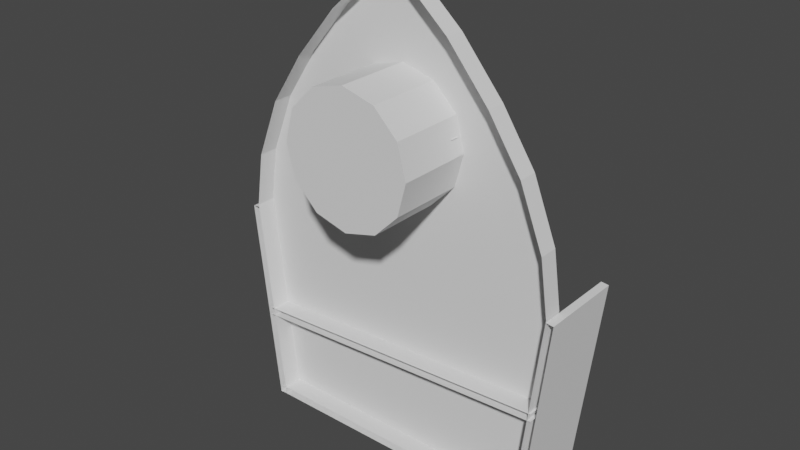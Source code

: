 # Source: Wall_Shelves.blend  (saved by Blender 3.5.10; exported with 4.5.12 LTS)
import bpy
from mathutils import Matrix  # noqa: F401  (used for matrix-valued properties, if any)

bpy.ops.wm.read_factory_settings(use_empty=True)
scene = bpy.context.scene
scene.name = 'Scene'

# ---- collections
col_collection = bpy.data.collections.new('Collection'); scene.collection.children.link(col_collection)

# ---- world
world_world = bpy.data.worlds.new('World'); scene.world = world_world
world_world.use_nodes = True; world_world.node_tree.nodes.clear()
_N = world_world.node_tree.nodes; _L = world_world.node_tree.links
n0 = _N.new('ShaderNodeOutputWorld'); n0.name = 'World Output'; n0.location = (300, 300)
n1 = _N.new('ShaderNodeBackground'); n1.name = 'Background'; n1.location = (10, 300)
n1.inputs[0].default_value = (0.05088, 0.05088, 0.05088, 1.0)
_L.new(n1.outputs[0], n0.inputs[0])
n0.is_active_output = True
world_world.color = (0.05088, 0.05088, 0.05088)
world_world.use_sun_shadow = False
world_world.sun_shadow_jitter_overblur = 0.0

# ---- meshes
me_cube_001 = bpy.data.meshes.new('Cube.001')
me_cube_001.from_pydata([(-0.654, -0.04509, -0.03661), (-0.7682, -0.04509, 0.946), (-0.654, 0.04509, -0.03661), (-0.7682, 0.04509, 0.946), (0.6552, -0.04509, -0.03661), (0.7682, -0.04509, 0.946), (0.6552, 0.04509, -0.03661), (0.7682, 0.04509, 0.946), (-0.01517, -0.04509, 2.173), (-0.01517, 0.04509, 2.173), (0.01517, -0.04509, 2.173), (0.01517, 0.04509, 2.173), (-0.2785, 0.04509, 1.939), (0.2785, 0.04509, 1.939), (0.2785, -0.04509, 1.939), (-0.2785, -0.04509, 1.939), (0.7313, 0.04509, 1.201), (0.7313, -0.04509, 1.201), (-0.7313, 0.04509, 1.201), (-0.7313, -0.04509, 1.201), (-0.6231, 0.04509, 1.477), (-0.6231, -0.04509, 1.477), (0.6231, 0.04509, 1.477), (0.6231, -0.04509, 1.477), (-0.4716, 0.04509, 1.708), (-0.4716, -0.04509, 1.708), (0.4716, 0.04509, 1.708), (0.4716, -0.04509, 1.708), (-0.151, -0.04509, 1.723), (0.151, -0.04509, 1.723), (0.0, -0.04509, 1.763), (-0.151, 0.04509, 1.723), (0.151, 0.04509, 1.723), (0.0, 0.04509, 1.763), (0.0, 0.04509, 1.159), (-0.151, 0.04509, 1.199), (0.151, 0.04509, 1.199), (-0.151, -0.04509, 1.199), (0.151, -0.04509, 1.199), (0.0, -0.04509, 1.159), (-0.2616, 0.04509, 1.31), (-0.302, 0.04509, 1.461), (0.2616, 0.04509, 1.31), (0.302, 0.04509, 1.461), (0.2616, -0.04509, 1.31), (-0.302, -0.04509, 1.461), (0.302, -0.04509, 1.461), (-0.2616, -0.04509, 1.31), (-0.2616, 0.04509, 1.612), (0.2616, 0.04509, 1.612), (0.2616, -0.04509, 1.612), (-0.2616, -0.04509, 1.612), (-0.6844, 0.04509, 1.32), (-0.6839, -0.04509, 1.322), (0.6808, -0.04509, 1.33), (0.6806, 0.04509, 1.33), (-0.5272, -0.04509, 1.623), (-0.5283, 0.04509, 1.621), (0.5249, -0.04509, 1.626), (0.5239, 0.04509, 1.628), (-0.0005206, 0.04509, 2.173), (-0.0006154, -0.04509, 2.173), (-0.0002236, 0.04509, 1.939), (0.0113, -0.04509, -0.03661), (0.002204, 0.04509, 0.946), (0.01116, 0.04509, -0.03661)], [], [(0, 1, 3, 2), (2, 3, 64, 65), (6, 7, 5, 4), (2, 65, 63, 0), (13, 62, 60, 11), (11, 60, 61, 10), (14, 13, 11, 10), (12, 15, 8, 9), (24, 25, 15, 12), (27, 26, 13, 14), (12, 62, 33, 31, 24), (16, 7, 64, 34, 36), (5, 7, 16, 17), (3, 1, 19, 18), (35, 18, 52, 40), (43, 22, 55, 42), (17, 16, 55, 54), (18, 19, 53, 52), (24, 31, 48, 57), (32, 26, 59, 49), (23, 22, 59, 58), (20, 21, 56, 57), (29, 30, 33, 32), (29, 32, 49, 50), (43, 46, 50, 49), (43, 42, 44, 46), (44, 42, 36, 38), (38, 36, 34, 39), (39, 34, 35, 37), (37, 35, 40, 47), (40, 41, 45, 47), (45, 41, 48, 51), (31, 28, 51, 48), (30, 28, 31, 33), (52, 53, 21, 20), (40, 52, 20, 41), (42, 55, 16, 36), (54, 55, 22, 23), (57, 56, 25, 24), (57, 48, 41, 20), (49, 59, 22, 43), (58, 59, 26, 27), (60, 62, 12, 9), (61, 60, 9, 8), (33, 62, 13, 26, 32), (34, 64, 3, 18, 35), (63, 65, 6, 4), (65, 64, 7, 6)])
_uv = me_cube_001.uv_layers.new(name='UVMap')
_uv.uv.foreach_set('vector', [0.375, 0.0, 0.625, 0.0, 0.625, 0.25, 0.375, 0.25, 0.375, 0.25, 0.625, 0.25, 0.625, 0.3754, 0.375, 0.377, 0.375, 0.5, 0.625, 0.5, 0.625, 0.75, 0.375, 0.75, 0.125, 0.5, 0.252, 0.5, 0.252, 0.75, 0.125, 0.75, 0.625, 0.5, 0.625, 0.3749, 0.625, 0.3707, 0.625, 0.5, 0.625, 0.5, 0.7543, 0.5, 0.7551, 0.75, 0.625, 0.75, 0.625, 0.75, 0.625, 0.5, 0.625, 0.5, 0.625, 0.75, 0.625, 0.25, 0.625, 0.0, 0.625, 0.0, 0.625, 0.25, 0.625, 0.25, 0.625, 0.0, 0.625, 0.0, 0.625, 0.25, 0.625, 0.75, 0.625, 0.5, 0.625, 0.5, 0.625, 0.75, 0.625, 0.25, 0.625, 0.3749, 0.625, 0.375, 0.625, 0.3311, 0.625, 0.25, 0.625, 0.5, 0.625, 0.5, 0.625, 0.3754, 0.625, 0.375, 0.625, 0.4011, 0.625, 0.75, 0.625, 0.5, 0.625, 0.5, 0.625, 0.75, 0.625, 0.25, 0.625, 0.0, 0.625, 0.0, 0.625, 0.25, 0.625, 0.3489, 0.625, 0.25, 0.625, 0.25, 0.625, 0.3273, 0.625, 0.4348, 0.625, 0.5, 0.625, 0.5, 0.625, 0.4227, 0.625, 0.75, 0.625, 0.5, 0.625, 0.5, 0.625, 0.75, 0.625, 0.25, 0.625, 0.0, 0.625, 0.0, 0.625, 0.25, 0.625, 0.25, 0.625, 0.3311, 0.625, 0.3127, 0.625, 0.25, 0.625, 0.4189, 0.625, 0.5, 0.625, 0.5, 0.625, 0.4373, 0.625, 0.75, 0.625, 0.5, 0.625, 0.5, 0.625, 0.75, 0.625, 0.25, 0.625, 0.0, 0.625, 0.0, 0.625, 0.25, 0.9167, 0.7873, 1.0, 0.7873, 1.0, 0.7127, 0.9167, 0.7127, 0.9167, 0.7873, 0.9055, 0.7127, 0.8333, 0.7127, 0.8333, 0.7873, 0.75, 0.7127, 0.7586, 0.7873, 0.8333, 0.7873, 0.8333, 0.7127, 0.75, 0.7127, 0.6667, 0.7127, 0.6667, 0.7873, 0.75, 0.7873, 0.6667, 0.7873, 0.6667, 0.7127, 0.5833, 0.7127, 0.5844, 0.7873, 0.5833, 0.7873, 0.5833, 0.7127, 0.5, 0.7127, 0.5, 0.7873, 0.5, 0.7873, 0.5, 0.7127, 0.4167, 0.7127, 0.4167, 0.7873, 0.4167, 0.7873, 0.4156, 0.7127, 0.3333, 0.7127, 0.3333, 0.7873, 0.3333, 0.7127, 0.25, 0.7127, 0.25, 0.7873, 0.3333, 0.7873, 0.25, 0.7873, 0.2414, 0.7127, 0.1667, 0.7127, 0.1667, 0.7873, 0.08333, 0.7127, 0.09446, 0.7873, 0.1667, 0.7873, 0.1667, 0.7127, 7.451e-08, 0.7873, 0.08333, 0.7873, 0.08333, 0.7127, 7.451e-08, 0.7127, 0.625, 0.25, 0.625, 0.0, 0.625, 0.0, 0.625, 0.25, 0.625, 0.3273, 0.625, 0.25, 0.625, 0.25, 0.625, 0.3149, 0.625, 0.4227, 0.625, 0.5, 0.625, 0.5, 0.625, 0.4011, 0.625, 0.75, 0.625, 0.5, 0.625, 0.5, 0.625, 0.75, 0.625, 0.25, 0.625, 0.0, 0.625, 0.0, 0.625, 0.25, 0.625, 0.25, 0.625, 0.3127, 0.625, 0.3152, 0.625, 0.25, 0.625, 0.4373, 0.625, 0.5, 0.625, 0.5, 0.625, 0.4348, 0.625, 0.75, 0.625, 0.5, 0.625, 0.5, 0.625, 0.75, 0.625, 0.3707, 0.625, 0.3749, 0.625, 0.25, 0.625, 0.25, 0.7551, 0.75, 0.7543, 0.5, 0.875, 0.5, 0.875, 0.75, 0.625, 0.375, 0.625, 0.3749, 0.625, 0.5, 0.625, 0.5, 0.625, 0.4164, 0.625, 0.375, 0.625, 0.3754, 0.625, 0.25, 0.625, 0.25, 0.625, 0.3492, 0.252, 0.75, 0.252, 0.5, 0.375, 0.5, 0.375, 0.75, 0.375, 0.377, 0.625, 0.3754, 0.625, 0.5, 0.375, 0.5])
me_cube_001.update()
me_cube_003 = bpy.data.meshes.new('Cube.003')
me_cube_003.from_pydata([(-0.07212, -0.2002, -0.4843), (0.03713, -0.2002, 0.4882), (-0.07212, 0.2002, -0.4843), (0.03713, 0.2002, 0.4882), (-0.03713, -0.2002, -0.4882), (0.07212, -0.2002, 0.4843), (-0.03713, 0.2002, -0.4882), (0.07212, 0.2002, 0.4843)], [], [(0, 1, 3, 2), (2, 3, 7, 6), (6, 7, 5, 4), (2, 6, 4, 0), (7, 3, 1, 5)])
_uv = me_cube_003.uv_layers.new(name='UVMap')
_uv.uv.foreach_set('vector', [0.375, 0.0, 0.625, 0.0, 0.625, 0.25, 0.375, 0.25, 0.375, 0.25, 0.625, 0.25, 0.625, 0.5, 0.375, 0.5, 0.375, 0.5, 0.625, 0.5, 0.625, 0.75, 0.375, 0.75, 0.125, 0.5, 0.375, 0.5, 0.375, 0.75, 0.125, 0.75, 0.625, 0.5, 0.875, 0.5, 0.875, 0.75, 0.625, 0.75])
me_cube_003.update()
me_cube_004 = bpy.data.meshes.new('Cube.004')
me_cube_004.from_pydata([(-0.6807, -0.1884, 0.0176), (0.6807, -0.1884, 0.0176), (-0.6807, 0.2002, 0.0176), (0.6807, 0.2002, 0.0176), (-0.6807, -0.1884, -0.0176), (0.6807, -0.1884, -0.0176), (-0.6807, 0.2002, -0.0176), (0.6807, 0.2002, -0.0176)], [], [(0, 1, 3, 2), (2, 3, 7, 6), (6, 7, 5, 4)])
_uv = me_cube_004.uv_layers.new(name='UVMap')
_uv.uv.foreach_set('vector', [0.375, 0.0, 0.625, 0.0, 0.625, 0.25, 0.375, 0.25, 0.375, 0.25, 0.625, 0.25, 0.625, 0.5, 0.375, 0.5, 0.375, 0.5, 0.625, 0.5, 0.625, 0.75, 0.375, 0.75])
me_cube_004.update()
me_cube_005 = bpy.data.meshes.new('Cube.005')
me_cube_005.from_pydata([(-0.7289, -0.1884, -0.01974), (0.7272, -0.1884, 0.0549), (-0.7289, 0.2002, -0.01974), (0.7272, 0.2002, 0.0549), (-0.7272, -0.1884, -0.0549), (0.7289, -0.1884, 0.01974), (-0.7272, 0.2002, -0.0549), (0.7289, 0.2002, 0.01974)], [], [(0, 1, 3, 2), (2, 3, 7, 6), (6, 7, 5, 4)])
_uv = me_cube_005.uv_layers.new(name='UVMap')
_uv.uv.foreach_set('vector', [0.375, 0.0, 0.625, 0.0, 0.625, 0.25, 0.375, 0.25, 0.375, 0.25, 0.625, 0.25, 0.625, 0.5, 0.375, 0.5, 0.375, 0.5, 0.625, 0.5, 0.625, 0.75, 0.375, 0.75])
me_cube_005.update()
me_cylinder = bpy.data.meshes.new('Cylinder')
me_cylinder.from_pydata([(0.0, 1.0, -1.0), (0.0, 1.0, 1.0), (0.5, 0.866, -1.0), (0.5, 0.866, 1.0), (0.866, 0.5, -1.0), (0.866, 0.5, 1.0), (1.0, 0.0, -1.0), (1.0, 0.0, 1.0), (0.866, -0.5, -1.0), (0.866, -0.5, 1.0), (0.5, -0.866, -1.0), (0.5, -0.866, 1.0), (0.0, -1.0, -1.0), (0.0, -1.0, 1.0), (-0.5, -0.866, -1.0), (-0.5, -0.866, 1.0), (-0.866, -0.5, -1.0), (-0.866, -0.5, 1.0), (-1.0, 0.0, -1.0), (-1.0, 0.0, 1.0), (-0.866, 0.5, -1.0), (-0.866, 0.5, 1.0), (-0.5, 0.866, -1.0), (-0.5, 0.866, 1.0)], [], [(0, 1, 3, 2), (2, 3, 5, 4), (4, 5, 7, 6), (6, 7, 9, 8), (8, 9, 11, 10), (10, 11, 13, 12), (12, 13, 15, 14), (14, 15, 17, 16), (16, 17, 19, 18), (18, 19, 21, 20), (3, 1, 23, 21, 19, 17, 15, 13, 11, 9, 7, 5), (20, 21, 23, 22), (22, 23, 1, 0), (0, 2, 4, 6, 8, 10, 12, 14, 16, 18, 20, 22)])
_uv = me_cylinder.uv_layers.new(name='UVMap')
_uv.uv.foreach_set('vector', [1.0, 0.5, 1.0, 1.0, 0.9167, 1.0, 0.9167, 0.5, 0.9167, 0.5, 0.9167, 1.0, 0.8333, 1.0, 0.8333, 0.5, 0.8333, 0.5, 0.8333, 1.0, 0.75, 1.0, 0.75, 0.5, 0.75, 0.5, 0.75, 1.0, 0.6667, 1.0, 0.6667, 0.5, 0.6667, 0.5, 0.6667, 1.0, 0.5833, 1.0, 0.5833, 0.5, 0.5833, 0.5, 0.5833, 1.0, 0.5, 1.0, 0.5, 0.5, 0.5, 0.5, 0.5, 1.0, 0.4167, 1.0, 0.4167, 0.5, 0.4167, 0.5, 0.4167, 1.0, 0.3333, 1.0, 0.3333, 0.5, 0.3333, 0.5, 0.3333, 1.0, 0.25, 1.0, 0.25, 0.5, 0.25, 0.5, 0.25, 1.0, 0.1667, 1.0, 0.1667, 0.5, 0.37, 0.4578, 0.25, 0.49, 0.13, 0.4578, 0.04215, 0.37, 0.01, 0.25, 0.04215, 0.13, 0.13, 0.04215, 0.25, 0.01, 0.37, 0.04215, 0.4578, 0.13, 0.49, 0.25, 0.4578, 0.37, 0.1667, 0.5, 0.1667, 1.0, 0.08333, 1.0, 0.08333, 0.5, 0.08333, 0.5, 0.08333, 1.0, 7.451e-08, 1.0, 7.451e-08, 0.5, 0.75, 0.49, 0.87, 0.4578, 0.9578, 0.37, 0.99, 0.25, 0.9578, 0.13, 0.87, 0.04215, 0.75, 0.01, 0.63, 0.04215, 0.5422, 0.13, 0.51, 0.25, 0.5422, 0.37, 0.63, 0.4578])
me_cylinder.update()
me_plane = bpy.data.meshes.new('Plane')
me_plane.from_pydata([(0.01797, -1.668e-08, 0.3844), (0.1525, 8.455e-09, -0.1752), (-0.2694, -1.044e-08, 0.2064), (0.3009, -5.999e-09, 0.1643), (-0.1734, 5.011e-09, -0.136), (0.01363, -1.268e-08, 0.2923), (-0.1096, 1.717e-09, -0.05273), (0.2247, -4.039e-09, 0.1441), (-0.1833, -8.599e-09, 0.1747), (0.08489, 3.368e-09, -0.06682), (-0.05279, -8.654e-09, 0.1919), (-0.06318, -7.477e-09, 0.1636), (-0.02294, -8.407e-09, 0.1899), (-0.03336, -7.198e-09, 0.1609), (0.0347, -7.931e-09, 0.186), (0.04119, -6.502e-09, 0.154), (0.06626, -7.67e-09, 0.1839), (0.07406, -6.194e-09, 0.151), (0.102, -9.79e-10, 0.03488), (0.0944, -2.41e-09, 0.06675), (0.06877, -2.563e-10, 0.01427), (0.06214, -1.758e-09, 0.04786), (0.02509, 6.936e-10, -0.01283), (-0.001296, -4.743e-10, 0.01071), (-0.005721, 1.364e-09, -0.03195), (-0.03258, 1.584e-10, -0.007606), (-0.0661, -3.372e-09, 0.06921), (-0.09002, -4.437e-09, 0.0907), (-0.07868, -1.901e-09, 0.03397), (-0.1028, -2.987e-09, 0.0559), (0.06626, -0.03931, 0.1839), (0.3009, -0.03931, 0.1643), (-0.005721, -0.03931, -0.03195), (-0.1734, -0.03931, -0.136), (0.01797, -0.03931, 0.3844), (0.01363, -0.03931, 0.2923), (0.0944, -0.03931, 0.06675), (0.2247, -0.03931, 0.1441), (-0.06318, -0.03931, 0.1636), (-0.1833, -0.03931, 0.1747), (-0.2694, -0.03931, 0.2064), (-0.05279, -0.03931, 0.1919), (-0.03336, -0.03931, 0.1609), (-0.02294, -0.03931, 0.1899), (0.04119, -0.03931, 0.154), (0.0347, -0.03931, 0.186), (0.07406, -0.03931, 0.151), (-0.1096, -0.03931, -0.05273), (0.102, -0.03931, 0.03488), (0.06214, -0.03931, 0.04786), (0.06877, -0.03931, 0.01427), (-0.001296, -0.03931, 0.01071), (0.02509, -0.03931, -0.01283), (-0.03258, -0.03931, -0.007606), (-0.07868, -0.03931, 0.03397), (-0.1028, -0.03931, 0.0559), (-0.0661, -0.03931, 0.06921), (-0.09002, -0.03931, 0.0907), (0.1525, -0.03931, -0.1752), (0.08489, -0.03931, -0.06682)], [], [(16, 3, 7, 17), (2, 10, 11, 8), (10, 12, 13, 11), (12, 14, 15, 13), (14, 16, 17, 15), (24, 4, 6, 25), (3, 18, 19, 7), (18, 20, 21, 19), (20, 22, 23, 21), (22, 24, 25, 23), (28, 6, 4, 29), (13, 26, 27, 11), (26, 28, 29, 27), (1, 9, 20, 18), (22, 9, 1, 24), (25, 28, 26, 23), (2, 8, 27, 29), (5, 12, 10, 0), (0, 16, 14, 5), (17, 19, 21, 15), (3, 16, 30, 31), (15, 21, 49, 44), (4, 24, 32, 33), (20, 9, 59, 50), (9, 22, 52, 59), (7, 19, 36, 37), (25, 6, 47, 53), (17, 7, 37, 46), (24, 1, 58, 32), (8, 11, 38, 39), (28, 25, 53, 54), (6, 28, 54, 47), (23, 26, 56, 51), (29, 4, 33, 55), (18, 3, 31, 48), (2, 29, 55, 40), (10, 2, 40, 41), (26, 13, 42, 56), (27, 8, 39, 57), (11, 27, 57, 38), (0, 10, 41, 34), (12, 5, 35, 43), (21, 23, 51, 49), (16, 0, 34, 30), (13, 15, 44, 42), (5, 14, 45, 35), (22, 20, 50, 52), (19, 17, 46, 36), (14, 12, 43, 45), (1, 18, 48, 58)])
_uv = me_plane.uv_layers.new(name='UVMap')
_uv.uv.foreach_set('vector', [0.0, 0.0, 0.0, 0.0, 0.0, 0.0, 0.0, 0.0, 0.0, 0.0, 0.0, 0.0, 0.0, 0.0, 0.0, 0.0, 0.0, 0.0, 0.0, 0.0, 0.0, 0.0, 0.0, 0.0, 0.0, 0.0, 0.0, 0.0, 0.0, 0.0, 0.0, 0.0, 0.0, 0.0, 0.0, 0.0, 0.0, 0.0, 0.0, 0.0, 0.0, 0.0, 0.0, 0.0, 0.0, 0.0, 0.0, 0.0, 0.0, 0.0, 0.0, 0.0, 0.0, 0.0, 0.0, 0.0, 0.0, 0.0, 0.0, 0.0, 0.0, 0.0, 0.0, 0.0, 0.0, 0.0, 0.0, 0.0, 0.0, 0.0, 0.0, 0.0, 0.0, 0.0, 0.0, 0.0, 0.0, 0.0, 0.0, 0.0, 0.0, 0.0, 0.0, 0.0, 0.0, 0.0, 0.0, 0.0, 0.0, 0.0, 0.0, 0.0, 0.0, 0.0, 0.0, 0.0, 0.0, 0.0, 0.0, 0.0, 0.0, 0.0, 0.0, 0.0, 0.0, 0.0, 0.0, 0.0, 0.0, 0.0, 0.0, 0.0, 0.0, 0.0, 0.0, 0.0, 0.0, 0.0, 0.0, 0.0, 0.0, 0.0, 0.0, 0.0, 0.0, 0.0, 0.0, 0.0, 0.0, 0.0, 0.0, 0.0, 0.0, 0.0, 0.0, 0.0, 0.0, 0.0, 0.0, 0.0, 0.0, 0.0, 0.0, 0.0, 0.0, 0.0, 0.0, 0.0, 0.0, 0.0, 0.0, 0.0, 0.0, 0.0, 0.0, 0.0, 0.0, 0.0, 0.0, 0.0, 0.0, 0.0, 0.0, 0.0, 0.0, 0.0, 0.0, 0.0, 0.0, 0.0, 0.0, 0.0, 0.0, 0.0, 0.0, 0.0, 0.0, 0.0, 0.0, 0.0, 0.0, 0.0, 0.0, 0.0, 0.0, 0.0, 0.0, 0.0, 0.0, 0.0, 0.0, 0.0, 0.0, 0.0, 0.0, 0.0, 0.0, 0.0, 0.0, 0.0, 0.0, 0.0, 0.0, 0.0, 0.0, 0.0, 0.0, 0.0, 0.0, 0.0, 0.0, 0.0, 0.0, 0.0, 0.0, 0.0, 0.0, 0.0, 0.0, 0.0, 0.0, 0.0, 0.0, 0.0, 0.0, 0.0, 0.0, 0.0, 0.0, 0.0, 0.0, 0.0, 0.0, 0.0, 0.0, 0.0, 0.0, 0.0, 0.0, 0.0, 0.0, 0.0, 0.0, 0.0, 0.0, 0.0, 0.0, 0.0, 0.0, 0.0, 0.0, 0.0, 0.0, 0.0, 0.0, 0.0, 0.0, 0.0, 0.0, 0.0, 0.0, 0.0, 0.0, 0.0, 0.0, 0.0, 0.0, 0.0, 0.0, 0.0, 0.0, 0.0, 0.0, 0.0, 0.0, 0.0, 0.0, 0.0, 0.0, 0.0, 0.0, 0.0, 0.0, 0.0, 0.0, 0.0, 0.0, 0.0, 0.0, 0.0, 0.0, 0.0, 0.0, 0.0, 0.0, 0.0, 0.0, 0.0, 0.0, 0.0, 0.0, 0.0, 0.0, 0.0, 0.0, 0.0, 0.0, 0.0, 0.0, 0.0, 0.0, 0.0, 0.0, 0.0, 0.0, 0.0, 0.0, 0.0, 0.0, 0.0, 0.0, 0.0, 0.0, 0.0, 0.0, 0.0, 0.0, 0.0, 0.0, 0.0, 0.0, 0.0, 0.0, 0.0, 0.0, 0.0, 0.0, 0.0, 0.0, 0.0, 0.0, 0.0, 0.0, 0.0, 0.0, 0.0, 0.0, 0.0, 0.0, 0.0, 0.0, 0.0, 0.0, 0.0, 0.0, 0.0, 0.0, 0.0, 0.0, 0.0, 0.0, 0.0, 0.0, 0.0, 0.0, 0.0, 0.0, 0.0, 0.0, 0.0, 0.0, 0.0, 0.0, 0.0, 0.0, 0.0, 0.0, 0.0, 0.0, 0.0, 0.0, 0.0, 0.0, 0.0, 0.0, 0.0, 0.0, 0.0, 0.0, 0.0, 0.0, 0.0, 0.0, 0.0, 0.0, 0.0, 0.0, 0.0, 0.0, 0.0])
me_plane.update()

# ---- objects
ob_back = bpy.data.objects.new('back', me_cube_001)
ob_cube_001 = bpy.data.objects.new('Cube.001', me_cube_003)
ob_cube_002 = bpy.data.objects.new('Cube.002', me_cube_004)
ob_cube_003 = bpy.data.objects.new('Cube.003', me_cube_005)
ob_cylinder = bpy.data.objects.new('Cylinder', me_cylinder)
ob_plane = bpy.data.objects.new('Plane', me_plane)

# ---- transforms, parenting, visibility, modifiers, constraints
ob_back.location = (0.0, 0.0, 1.485)
ob_cube_001.location = (0.7292, 0.157, 1.931)
_m = ob_cube_001.modifiers.new('Mirror', 'MIRROR')
_m.mirror_object = ob_back
ob_cube_002.location = (0.0, 0.144, 1.464)
ob_cube_003.location = (0.0, 0.144, 1.925)
ob_cylinder.location = (0.0, 0.0, 2.946)
ob_cylinder.rotation_euler = (1.571, -0.0, 0.0)
ob_cylinder.scale = (0.302, 0.302, 0.302)
ob_plane.location = (-0.01237, 0.02506, 2.854)

# ---- collection membership
col_collection.objects.link(ob_back)
col_collection.objects.link(ob_cube_001)
col_collection.objects.link(ob_cube_002)
col_collection.objects.link(ob_cube_003)
col_collection.objects.link(ob_cylinder)
col_collection.objects.link(ob_plane)

# ---- scene / render settings (as saved in the file)
scene.frame_start = 1; scene.frame_end = 250; scene.frame_set(1)
scene.render.engine = 'BLENDER_EEVEE_NEXT'
scene.cycles.sampling_pattern = 'TABULATED_SOBOL'
scene.view_settings.view_transform = 'Filmic'
bpy.context.view_layer.update()

# ---- added for rendering (the .blend has no active camera and no usable light): camera, sun
cam_auto = bpy.data.cameras.new('AutoCamera')
cam_auto.lens = 50.0
cam_auto.sensor_width = 36.0
cam_auto.clip_end = 1000.0
ob_auto_camera = bpy.data.objects.new('AutoCamera', cam_auto)
scene.collection.objects.link(ob_auto_camera)
ob_auto_camera.location = (2.60242, -3.09531, 4.63243)
ob_auto_camera.rotation_euler = (1.09748, -7.21219e-08, 0.694738)
scene.camera = ob_auto_camera
light_auto_sun = bpy.data.lights.new('AutoSun', 'SUN')
light_auto_sun.energy = 3.0
light_auto_sun.angle = 0.0523599
ob_auto_sun = bpy.data.objects.new('AutoSun', light_auto_sun)
scene.collection.objects.link(ob_auto_sun)
ob_auto_sun.rotation_euler = (0.872665, 0.174533, 0.523599)
bpy.context.view_layer.update()
